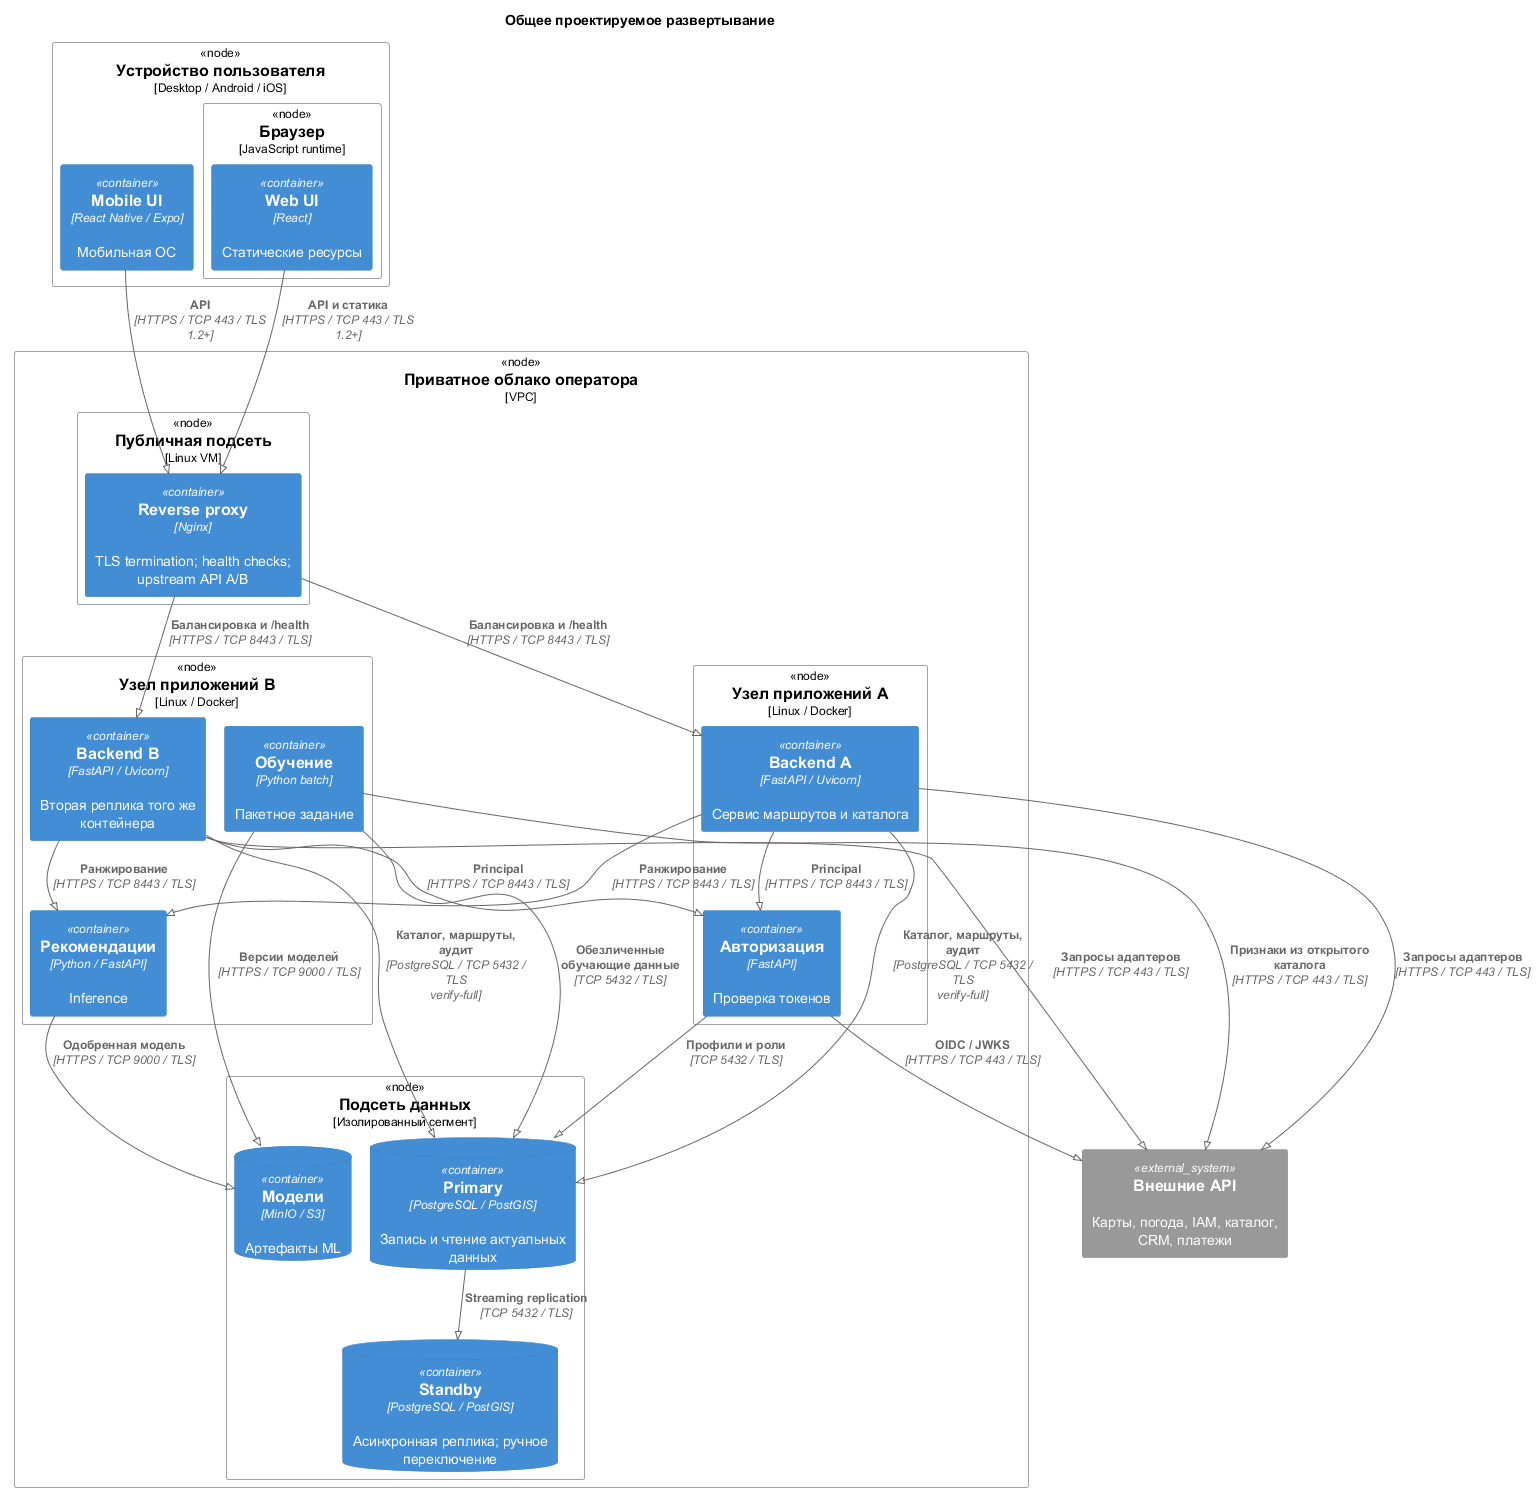

The diagram above was rendered by PlantUML. Its source (embedded in the PNG):
@startuml
!pragma layout smetana
!define RELATIVE_INCLUDE
!include ../../vendor/C4_Deployment.puml
title Общее проектируемое развертывание
Deployment_Node(client, "Устройство пользователя", "Desktop / Android / iOS") {
 Deployment_Node(browser, "Браузер", "JavaScript runtime") {
 Container(web_app, "Web UI", "React", "Статические ресурсы")
 }
 Container(mobile_app, "Mobile UI", "React Native / Expo", "Мобильная ОС")
}
Deployment_Node(cloud, "Приватное облако оператора", "VPC") {
 Deployment_Node(edge, "Публичная подсеть", "Linux VM") {
 Container(proxy, "Reverse proxy", "Nginx", "TLS termination; health checks; upstream API A/B")
 }
 Deployment_Node(app_a, "Узел приложений A", "Linux / Docker") {
 Container(api_a, "Backend A", "FastAPI / Uvicorn", "Сервис маршрутов и каталога")
 Container(auth_service, "Авторизация", "FastAPI", "Проверка токенов")
 }
 Deployment_Node(app_b, "Узел приложений B", "Linux / Docker") {
 Container(api_b, "Backend B", "FastAPI / Uvicorn", "Вторая реплика того же контейнера")
 Container(recommendation_service, "Рекомендации", "Python / FastAPI", "Inference")
 Container(training, "Обучение", "Python batch", "Пакетное задание")
 }
 Deployment_Node(data, "Подсеть данных", "Изолированный сегмент") {
 ContainerDb(database, "Primary", "PostgreSQL / PostGIS", "Запись и чтение актуальных данных")
 ContainerDb(replica, "Standby", "PostgreSQL / PostGIS", "Асинхронная реплика; ручное переключение")
 ContainerDb(models, "Модели", "MinIO / S3", "Артефакты ML")
 }
}
System_Ext(external_apis, "Внешние API", "Карты, погода, IAM, каталог, CRM, платежи")
Rel(web_app, proxy, "API и статика", "HTTPS / TCP 443 / TLS 1.2+")
Rel(mobile_app, proxy, "API", "HTTPS / TCP 443 / TLS 1.2+")
Rel(proxy, api_a, "Балансировка и /health", "HTTPS / TCP 8443 / TLS")
Rel(proxy, api_b, "Балансировка и /health", "HTTPS / TCP 8443 / TLS")
Rel(api_a, database, "Каталог, маршруты, аудит", "PostgreSQL / TCP 5432 / TLS verify-full")
Rel(api_b, database, "Каталог, маршруты, аудит", "PostgreSQL / TCP 5432 / TLS verify-full")
Rel(auth_service, database, "Профили и роли", "TCP 5432 / TLS")
Rel(database, replica, "Streaming replication", "TCP 5432 / TLS")
Rel(api_a, auth_service, "Principal", "HTTPS / TCP 8443 / TLS")
Rel(api_b, auth_service, "Principal", "HTTPS / TCP 8443 / TLS")
Rel(api_a, recommendation_service, "Ранжирование", "HTTPS / TCP 8443 / TLS")
Rel(api_b, recommendation_service, "Ранжирование", "HTTPS / TCP 8443 / TLS")
Rel(training, database, "Обезличенные обучающие данные", "TCP 5432 / TLS")
Rel(training, models, "Версии моделей", "HTTPS / TCP 9000 / TLS")
Rel(recommendation_service, models, "Одобренная модель", "HTTPS / TCP 9000 / TLS")
Rel(training, external_apis, "Признаки из открытого каталога", "HTTPS / TCP 443 / TLS")
Rel(auth_service, external_apis, "OIDC / JWKS", "HTTPS / TCP 443 / TLS")
Rel(api_a, external_apis, "Запросы адаптеров", "HTTPS / TCP 443 / TLS")
Rel(api_b, external_apis, "Запросы адаптеров", "HTTPS / TCP 443 / TLS")
@enduml